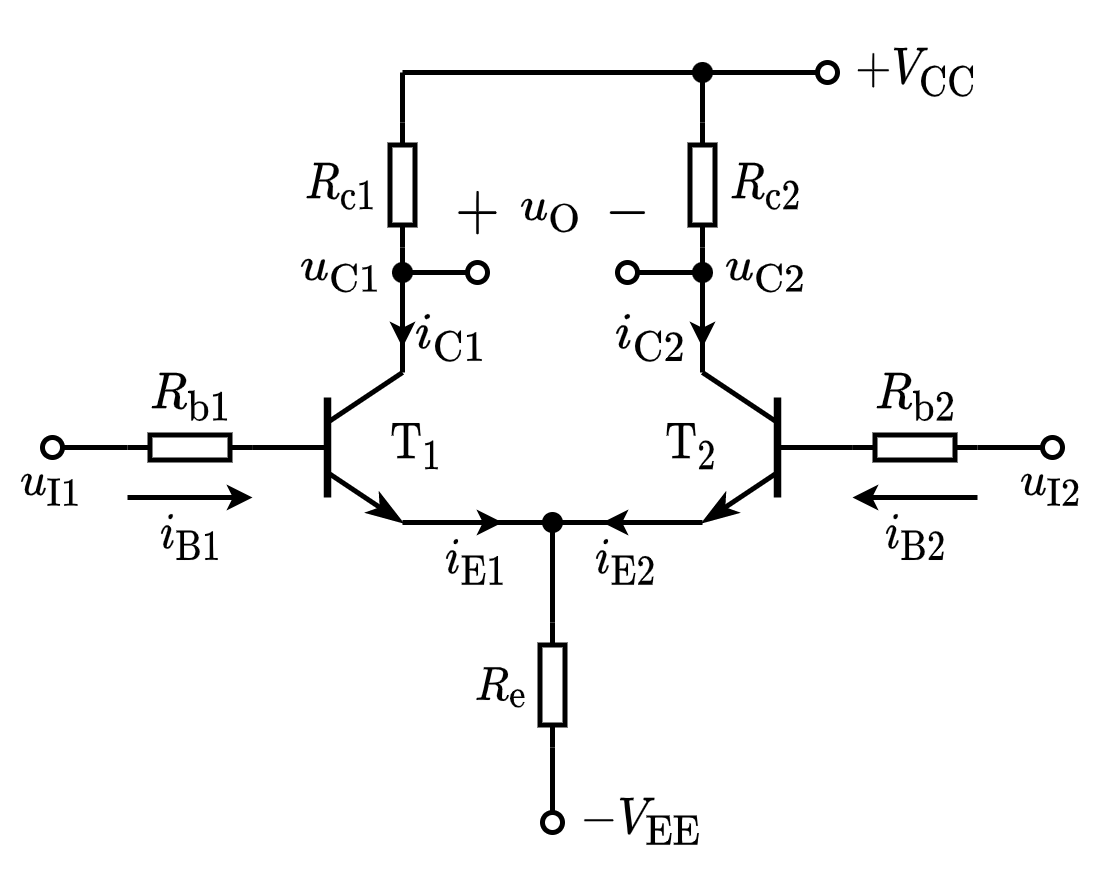

The diagram above was exported from draw.io. Its source (the exported page's mxGraphModel, read from the mxfile embedded in the PNG):
<mxGraphModel dx="314" dy="228" grid="1" gridSize="5" guides="1" tooltips="1" connect="1" arrows="1" fold="1" page="1" pageScale="1" pageWidth="827" pageHeight="1169" math="1" shadow="0">
  <root>
    <mxCell id="0" />
    <mxCell id="1" parent="0" />
    <mxCell id="RqCXVm0bc8xEohMp1M6Q-3" value="$$R_\mathrm{b1}$$" style="text;html=1;resizable=1;autosize=1;align=center;verticalAlign=middle;points=[];fillColor=none;strokeColor=none;rounded=0;fontSize=8;movable=1;rotatable=1;deletable=1;editable=1;connectable=0;allowArrows=0;" vertex="1" parent="1">
      <mxGeometry x="185" y="120" width="25" height="20" as="geometry" />
    </mxCell>
    <mxCell id="RqCXVm0bc8xEohMp1M6Q-4" value="" style="endArrow=none;html=1;rounded=0;fontSize=10;startSize=4;endSize=4;entryX=1;entryY=0.5;entryDx=0;entryDy=0;entryPerimeter=0;startArrow=oval;startFill=0;" edge="1" parent="1" target="RqCXVm0bc8xEohMp1M6Q-5">
      <mxGeometry width="50" height="50" relative="1" as="geometry">
        <mxPoint x="170" y="140" as="sourcePoint" />
        <mxPoint x="434.5" y="60.5" as="targetPoint" />
      </mxGeometry>
    </mxCell>
    <mxCell id="RqCXVm0bc8xEohMp1M6Q-5" value="" style="pointerEvents=1;verticalLabelPosition=bottom;shadow=0;dashed=0;align=center;html=1;verticalAlign=top;shape=mxgraph.electrical.resistors.resistor_1;fontSize=10;direction=west;allowArrows=0;" vertex="1" parent="1">
      <mxGeometry x="185" y="137.5" width="25" height="5" as="geometry" />
    </mxCell>
    <mxCell id="RqCXVm0bc8xEohMp1M6Q-6" value="" style="endArrow=none;html=1;rounded=0;fontSize=10;startSize=4;endSize=4;exitX=0;exitY=0.5;exitDx=0;exitDy=0;exitPerimeter=0;" edge="1" parent="1" source="RqCXVm0bc8xEohMp1M6Q-5">
      <mxGeometry width="50" height="50" relative="1" as="geometry">
        <mxPoint x="327" y="45.5" as="sourcePoint" />
        <mxPoint x="220" y="140" as="targetPoint" />
      </mxGeometry>
    </mxCell>
    <mxCell id="RqCXVm0bc8xEohMp1M6Q-11" value="$$R_\mathrm{e}$$" style="text;html=1;resizable=1;autosize=1;align=center;verticalAlign=middle;points=[];fillColor=none;strokeColor=none;rounded=0;fontSize=8;movable=1;rotatable=1;deletable=1;editable=1;connectable=0;allowArrows=0;" vertex="1" parent="1">
      <mxGeometry x="250" y="180" width="20" height="15" as="geometry" />
    </mxCell>
    <mxCell id="RqCXVm0bc8xEohMp1M6Q-12" value="" style="endArrow=none;html=1;rounded=0;fontSize=10;startSize=4;endSize=4;entryX=1;entryY=0.5;entryDx=0;entryDy=0;entryPerimeter=0;" edge="1" parent="1" target="RqCXVm0bc8xEohMp1M6Q-13">
      <mxGeometry width="50" height="50" relative="1" as="geometry">
        <mxPoint x="270" y="155" as="sourcePoint" />
        <mxPoint x="467" y="125.5" as="targetPoint" />
      </mxGeometry>
    </mxCell>
    <mxCell id="RqCXVm0bc8xEohMp1M6Q-13" value="" style="pointerEvents=1;verticalLabelPosition=bottom;shadow=0;dashed=0;align=center;html=1;verticalAlign=top;shape=mxgraph.electrical.resistors.resistor_1;fontSize=10;direction=north;allowArrows=0;" vertex="1" parent="1">
      <mxGeometry x="267.5" y="175" width="5" height="25" as="geometry" />
    </mxCell>
    <mxCell id="RqCXVm0bc8xEohMp1M6Q-14" value="" style="endArrow=oval;html=1;rounded=0;fontSize=10;startSize=4;endSize=4;exitX=0;exitY=0.5;exitDx=0;exitDy=0;exitPerimeter=0;endFill=0;" edge="1" parent="1" source="RqCXVm0bc8xEohMp1M6Q-13">
      <mxGeometry width="50" height="50" relative="1" as="geometry">
        <mxPoint x="359.5" y="110.5" as="sourcePoint" />
        <mxPoint x="270" y="215" as="targetPoint" />
      </mxGeometry>
    </mxCell>
    <mxCell id="RqCXVm0bc8xEohMp1M6Q-17" value="" style="group" vertex="1" connectable="0" parent="1">
      <mxGeometry x="210" y="125" width="30" height="30" as="geometry" />
    </mxCell>
    <mxCell id="RqCXVm0bc8xEohMp1M6Q-18" value="" style="endArrow=none;html=1;rounded=0;" edge="1" parent="RqCXVm0bc8xEohMp1M6Q-17">
      <mxGeometry width="50" height="50" relative="1" as="geometry">
        <mxPoint y="15" as="sourcePoint" />
        <mxPoint x="15" y="15" as="targetPoint" />
      </mxGeometry>
    </mxCell>
    <mxCell id="RqCXVm0bc8xEohMp1M6Q-19" value="" style="endArrow=none;html=1;rounded=0;strokeWidth=1.5;" edge="1" parent="RqCXVm0bc8xEohMp1M6Q-17">
      <mxGeometry width="50" height="50" relative="1" as="geometry">
        <mxPoint x="15" y="25" as="sourcePoint" />
        <mxPoint x="15" y="5" as="targetPoint" />
      </mxGeometry>
    </mxCell>
    <mxCell id="RqCXVm0bc8xEohMp1M6Q-20" value="" style="endArrow=none;html=1;rounded=0;" edge="1" parent="RqCXVm0bc8xEohMp1M6Q-17">
      <mxGeometry width="50" height="50" relative="1" as="geometry">
        <mxPoint x="15" y="10" as="sourcePoint" />
        <mxPoint x="30" as="targetPoint" />
      </mxGeometry>
    </mxCell>
    <mxCell id="RqCXVm0bc8xEohMp1M6Q-21" value="" style="endArrow=classicThin;html=1;rounded=0;endFill=1;endSize=4;startSize=4;" edge="1" parent="RqCXVm0bc8xEohMp1M6Q-17">
      <mxGeometry width="50" height="50" relative="1" as="geometry">
        <mxPoint x="15" y="20" as="sourcePoint" />
        <mxPoint x="30" y="30" as="targetPoint" />
      </mxGeometry>
    </mxCell>
    <mxCell id="RqCXVm0bc8xEohMp1M6Q-22" value="" style="endArrow=none;html=1;rounded=0;" edge="1" parent="1">
      <mxGeometry width="50" height="50" relative="1" as="geometry">
        <mxPoint x="240" y="155" as="sourcePoint" />
        <mxPoint x="300" y="155" as="targetPoint" />
      </mxGeometry>
    </mxCell>
    <mxCell id="RqCXVm0bc8xEohMp1M6Q-24" value="" style="pointerEvents=1;verticalLabelPosition=bottom;shadow=0;dashed=0;align=center;html=1;verticalAlign=top;shape=mxgraph.electrical.resistors.resistor_1;fontSize=10;direction=north;allowArrows=0;" vertex="1" parent="1">
      <mxGeometry x="237.5" y="75" width="5" height="25" as="geometry" />
    </mxCell>
    <mxCell id="RqCXVm0bc8xEohMp1M6Q-25" value="" style="endArrow=none;html=1;rounded=0;entryX=0;entryY=0.5;entryDx=0;entryDy=0;entryPerimeter=0;" edge="1" parent="1" target="RqCXVm0bc8xEohMp1M6Q-24">
      <mxGeometry width="50" height="50" relative="1" as="geometry">
        <mxPoint x="240" y="125" as="sourcePoint" />
        <mxPoint x="290" y="75" as="targetPoint" />
      </mxGeometry>
    </mxCell>
    <mxCell id="RqCXVm0bc8xEohMp1M6Q-26" value="" style="endArrow=none;html=1;rounded=0;exitX=1;exitY=0.5;exitDx=0;exitDy=0;exitPerimeter=0;" edge="1" parent="1" source="RqCXVm0bc8xEohMp1M6Q-24">
      <mxGeometry width="50" height="50" relative="1" as="geometry">
        <mxPoint x="200" y="70" as="sourcePoint" />
        <mxPoint x="240" y="65" as="targetPoint" />
      </mxGeometry>
    </mxCell>
    <mxCell id="RqCXVm0bc8xEohMp1M6Q-27" value="" style="endArrow=oval;html=1;rounded=0;endFill=0;endSize=4;startSize=4;" edge="1" parent="1">
      <mxGeometry width="50" height="50" relative="1" as="geometry">
        <mxPoint x="240" y="105" as="sourcePoint" />
        <mxPoint x="255" y="105" as="targetPoint" />
      </mxGeometry>
    </mxCell>
    <mxCell id="RqCXVm0bc8xEohMp1M6Q-28" value="" style="endArrow=classic;html=1;rounded=0;startSize=2;endSize=2;" edge="1" parent="1">
      <mxGeometry width="50" height="50" relative="1" as="geometry">
        <mxPoint x="240" y="105" as="sourcePoint" />
        <mxPoint x="240" y="120" as="targetPoint" />
      </mxGeometry>
    </mxCell>
    <mxCell id="RqCXVm0bc8xEohMp1M6Q-29" value="" style="group;flipV=0;flipH=1;" vertex="1" connectable="0" parent="1">
      <mxGeometry x="300" y="125" width="30" height="30" as="geometry" />
    </mxCell>
    <mxCell id="RqCXVm0bc8xEohMp1M6Q-30" value="" style="endArrow=none;html=1;rounded=0;startSize=4;endSize=4;" edge="1" parent="RqCXVm0bc8xEohMp1M6Q-29">
      <mxGeometry width="50" height="50" relative="1" as="geometry">
        <mxPoint x="30" y="15" as="sourcePoint" />
        <mxPoint x="15" y="15" as="targetPoint" />
      </mxGeometry>
    </mxCell>
    <mxCell id="RqCXVm0bc8xEohMp1M6Q-31" value="" style="endArrow=none;html=1;rounded=0;strokeWidth=1.5;startSize=4;endSize=4;" edge="1" parent="RqCXVm0bc8xEohMp1M6Q-29">
      <mxGeometry width="50" height="50" relative="1" as="geometry">
        <mxPoint x="15" y="25" as="sourcePoint" />
        <mxPoint x="15" y="5" as="targetPoint" />
      </mxGeometry>
    </mxCell>
    <mxCell id="RqCXVm0bc8xEohMp1M6Q-32" value="" style="endArrow=none;html=1;rounded=0;startSize=4;endSize=4;" edge="1" parent="RqCXVm0bc8xEohMp1M6Q-29">
      <mxGeometry width="50" height="50" relative="1" as="geometry">
        <mxPoint x="15" y="10" as="sourcePoint" />
        <mxPoint as="targetPoint" />
      </mxGeometry>
    </mxCell>
    <mxCell id="RqCXVm0bc8xEohMp1M6Q-33" value="" style="endArrow=classicThin;html=1;rounded=0;endFill=1;endSize=4;startSize=4;" edge="1" parent="RqCXVm0bc8xEohMp1M6Q-29">
      <mxGeometry width="50" height="50" relative="1" as="geometry">
        <mxPoint x="15" y="20" as="sourcePoint" />
        <mxPoint y="30" as="targetPoint" />
      </mxGeometry>
    </mxCell>
    <mxCell id="RqCXVm0bc8xEohMp1M6Q-35" value="" style="pointerEvents=1;verticalLabelPosition=bottom;shadow=0;dashed=0;align=center;html=1;verticalAlign=top;shape=mxgraph.electrical.resistors.resistor_1;fontSize=10;direction=north;allowArrows=0;" vertex="1" parent="1">
      <mxGeometry x="297.5" y="75" width="5" height="25" as="geometry" />
    </mxCell>
    <mxCell id="RqCXVm0bc8xEohMp1M6Q-36" value="" style="endArrow=none;html=1;rounded=0;entryX=0;entryY=0.5;entryDx=0;entryDy=0;entryPerimeter=0;" edge="1" parent="1" target="RqCXVm0bc8xEohMp1M6Q-35">
      <mxGeometry width="50" height="50" relative="1" as="geometry">
        <mxPoint x="300" y="125" as="sourcePoint" />
        <mxPoint x="350" y="75" as="targetPoint" />
      </mxGeometry>
    </mxCell>
    <mxCell id="RqCXVm0bc8xEohMp1M6Q-37" value="" style="endArrow=none;html=1;rounded=0;exitX=1;exitY=0.5;exitDx=0;exitDy=0;exitPerimeter=0;" edge="1" parent="1" source="RqCXVm0bc8xEohMp1M6Q-35">
      <mxGeometry width="50" height="50" relative="1" as="geometry">
        <mxPoint x="260" y="70" as="sourcePoint" />
        <mxPoint x="300" y="65" as="targetPoint" />
      </mxGeometry>
    </mxCell>
    <mxCell id="RqCXVm0bc8xEohMp1M6Q-38" value="" style="endArrow=oval;html=1;rounded=0;endFill=0;endSize=4;startSize=4;" edge="1" parent="1">
      <mxGeometry width="50" height="50" relative="1" as="geometry">
        <mxPoint x="300" y="105" as="sourcePoint" />
        <mxPoint x="285" y="105" as="targetPoint" />
      </mxGeometry>
    </mxCell>
    <mxCell id="RqCXVm0bc8xEohMp1M6Q-39" value="" style="endArrow=classic;html=1;rounded=0;startSize=2;endSize=2;" edge="1" parent="1">
      <mxGeometry width="50" height="50" relative="1" as="geometry">
        <mxPoint x="300" y="105" as="sourcePoint" />
        <mxPoint x="300" y="120" as="targetPoint" />
      </mxGeometry>
    </mxCell>
    <mxCell id="RqCXVm0bc8xEohMp1M6Q-41" value="" style="endArrow=none;html=1;rounded=0;fontSize=10;startSize=4;endSize=4;entryX=0;entryY=0.5;entryDx=0;entryDy=0;entryPerimeter=0;startArrow=oval;startFill=0;" edge="1" parent="1" target="RqCXVm0bc8xEohMp1M6Q-42">
      <mxGeometry width="50" height="50" relative="1" as="geometry">
        <mxPoint x="370" y="140" as="sourcePoint" />
        <mxPoint x="577.5" y="60.5" as="targetPoint" />
      </mxGeometry>
    </mxCell>
    <mxCell id="RqCXVm0bc8xEohMp1M6Q-42" value="" style="pointerEvents=1;verticalLabelPosition=bottom;shadow=0;dashed=0;align=center;html=1;verticalAlign=top;shape=mxgraph.electrical.resistors.resistor_1;fontSize=10;direction=west;allowArrows=0;" vertex="1" parent="1">
      <mxGeometry x="330" y="137.5" width="25" height="5" as="geometry" />
    </mxCell>
    <mxCell id="RqCXVm0bc8xEohMp1M6Q-43" value="" style="endArrow=none;html=1;rounded=0;startSize=4;endSize=4;entryX=1;entryY=0.5;entryDx=0;entryDy=0;entryPerimeter=0;" edge="1" parent="1" target="RqCXVm0bc8xEohMp1M6Q-42">
      <mxGeometry width="50" height="50" relative="1" as="geometry">
        <mxPoint x="325" y="140" as="sourcePoint" />
        <mxPoint x="380" y="170" as="targetPoint" />
      </mxGeometry>
    </mxCell>
    <mxCell id="RqCXVm0bc8xEohMp1M6Q-44" value="" style="shape=waypoint;sketch=0;fillStyle=solid;size=6;pointerEvents=1;points=[];fillColor=none;resizable=1;rotatable=1;perimeter=centerPerimeter;snapToPoint=1;strokeWidth=0.1;movable=1;deletable=1;editable=1;connectable=1;" vertex="1" parent="1">
      <mxGeometry x="265" y="150" width="10" height="10" as="geometry" />
    </mxCell>
    <mxCell id="RqCXVm0bc8xEohMp1M6Q-45" value="" style="endArrow=classic;html=1;rounded=0;startSize=2;endSize=2;" edge="1" parent="1">
      <mxGeometry width="50" height="50" relative="1" as="geometry">
        <mxPoint x="255" y="155" as="sourcePoint" />
        <mxPoint x="260" y="155" as="targetPoint" />
      </mxGeometry>
    </mxCell>
    <mxCell id="RqCXVm0bc8xEohMp1M6Q-46" value="" style="endArrow=classic;html=1;rounded=0;startSize=2;endSize=2;" edge="1" parent="1">
      <mxGeometry width="50" height="50" relative="1" as="geometry">
        <mxPoint x="285" y="155" as="sourcePoint" />
        <mxPoint x="280" y="155" as="targetPoint" />
      </mxGeometry>
    </mxCell>
    <mxCell id="RqCXVm0bc8xEohMp1M6Q-47" value="$$i_{\mathrm{E2}}$$" style="text;html=1;align=center;verticalAlign=middle;resizable=1;points=[];autosize=1;strokeColor=none;fillColor=none;fontSize=8;movable=1;rotatable=1;deletable=1;editable=1;connectable=1;" vertex="1" parent="1">
      <mxGeometry x="275" y="155" width="20" height="15" as="geometry" />
    </mxCell>
    <mxCell id="RqCXVm0bc8xEohMp1M6Q-48" value="$$i_{\mathrm{E1}}$$" style="text;html=1;align=center;verticalAlign=middle;resizable=1;points=[];autosize=1;strokeColor=none;fillColor=none;fontSize=8;movable=1;rotatable=1;deletable=1;editable=1;connectable=1;" vertex="1" parent="1">
      <mxGeometry x="245" y="155" width="20" height="15" as="geometry" />
    </mxCell>
    <mxCell id="RqCXVm0bc8xEohMp1M6Q-49" value="$$R_\mathrm{b2}$$" style="text;html=1;resizable=1;autosize=1;align=center;verticalAlign=middle;points=[];fillColor=none;strokeColor=none;rounded=0;fontSize=8;movable=1;rotatable=1;deletable=1;editable=1;connectable=0;allowArrows=0;" vertex="1" parent="1">
      <mxGeometry x="330" y="120" width="25" height="20" as="geometry" />
    </mxCell>
    <mxCell id="RqCXVm0bc8xEohMp1M6Q-50" value="$$R_\mathrm{c2}$$" style="text;html=1;resizable=1;autosize=1;align=center;verticalAlign=middle;points=[];fillColor=none;strokeColor=none;rounded=0;fontSize=8;movable=1;rotatable=1;deletable=1;editable=1;connectable=0;allowArrows=0;" vertex="1" parent="1">
      <mxGeometry x="300" y="80" width="25" height="15" as="geometry" />
    </mxCell>
    <mxCell id="RqCXVm0bc8xEohMp1M6Q-51" value="$$R_\mathrm{c1}$$" style="text;html=1;resizable=1;autosize=1;align=center;verticalAlign=middle;points=[];fillColor=none;strokeColor=none;rounded=0;fontSize=8;movable=1;rotatable=1;deletable=1;editable=1;connectable=0;allowArrows=0;" vertex="1" parent="1">
      <mxGeometry x="215" y="80" width="25" height="15" as="geometry" />
    </mxCell>
    <mxCell id="RqCXVm0bc8xEohMp1M6Q-52" value="" style="endArrow=oval;html=1;rounded=0;fontSize=8;startSize=4;endSize=4;endFill=0;" edge="1" parent="1">
      <mxGeometry width="50" height="50" relative="1" as="geometry">
        <mxPoint x="240" y="65" as="sourcePoint" />
        <mxPoint x="325" y="65" as="targetPoint" />
      </mxGeometry>
    </mxCell>
    <mxCell id="RqCXVm0bc8xEohMp1M6Q-53" value="" style="shape=waypoint;sketch=0;fillStyle=solid;size=6;pointerEvents=1;points=[];fillColor=none;resizable=1;rotatable=1;perimeter=centerPerimeter;snapToPoint=1;strokeWidth=0.1;movable=1;deletable=1;editable=1;connectable=1;" vertex="1" parent="1">
      <mxGeometry x="295" y="60" width="10" height="10" as="geometry" />
    </mxCell>
    <mxCell id="RqCXVm0bc8xEohMp1M6Q-54" value="$$+V_{\mathrm{CC}}$$" style="text;html=1;align=center;verticalAlign=middle;resizable=1;points=[];autosize=1;strokeColor=none;fillColor=none;fontSize=8;movable=1;rotatable=1;deletable=1;editable=1;connectable=1;" vertex="1" parent="1">
      <mxGeometry x="325" y="55" width="35" height="20" as="geometry" />
    </mxCell>
    <mxCell id="RqCXVm0bc8xEohMp1M6Q-55" value="" style="shape=waypoint;sketch=0;fillStyle=solid;size=6;pointerEvents=1;points=[];fillColor=none;resizable=1;rotatable=1;perimeter=centerPerimeter;snapToPoint=1;strokeWidth=0.1;movable=1;deletable=1;editable=1;connectable=1;" vertex="1" parent="1">
      <mxGeometry x="235" y="100" width="10" height="10" as="geometry" />
    </mxCell>
    <mxCell id="RqCXVm0bc8xEohMp1M6Q-56" value="" style="shape=waypoint;sketch=0;fillStyle=solid;size=6;pointerEvents=1;points=[];fillColor=none;resizable=1;rotatable=1;perimeter=centerPerimeter;snapToPoint=1;strokeWidth=0.1;movable=1;deletable=1;editable=1;connectable=1;" vertex="1" parent="1">
      <mxGeometry x="295" y="100" width="10" height="10" as="geometry" />
    </mxCell>
    <mxCell id="RqCXVm0bc8xEohMp1M6Q-57" value="$$u_{\mathrm{C1}}$$" style="text;html=1;align=center;verticalAlign=middle;resizable=1;points=[];autosize=1;strokeColor=none;fillColor=none;fontSize=8;movable=1;rotatable=1;deletable=1;editable=1;connectable=1;" vertex="1" parent="1">
      <mxGeometry x="215" y="100" width="25" height="10" as="geometry" />
    </mxCell>
    <mxCell id="RqCXVm0bc8xEohMp1M6Q-58" value="$$u_{\mathrm{C2}}$$" style="text;html=1;align=center;verticalAlign=middle;resizable=1;points=[];autosize=1;strokeColor=none;fillColor=none;fontSize=8;movable=1;rotatable=1;deletable=1;editable=1;connectable=1;" vertex="1" parent="1">
      <mxGeometry x="300" y="100" width="25" height="10" as="geometry" />
    </mxCell>
    <mxCell id="RqCXVm0bc8xEohMp1M6Q-59" value="$$u_{\mathrm{O}}$$" style="text;html=1;align=center;verticalAlign=middle;resizable=1;points=[];autosize=1;strokeColor=none;fillColor=none;fontSize=8;movable=1;rotatable=1;deletable=1;editable=1;connectable=0;" vertex="1" parent="1">
      <mxGeometry x="260" y="85" width="20" height="15" as="geometry" />
    </mxCell>
    <mxCell id="RqCXVm0bc8xEohMp1M6Q-60" value="$$+$$" style="text;html=1;align=center;verticalAlign=middle;resizable=1;points=[];autosize=1;strokeColor=none;fillColor=none;fontSize=10;movable=1;rotatable=1;deletable=1;editable=1;connectable=0;" vertex="1" parent="1">
      <mxGeometry x="245" y="85" width="20" height="15" as="geometry" />
    </mxCell>
    <mxCell id="RqCXVm0bc8xEohMp1M6Q-61" value="$$-$$" style="text;html=1;align=center;verticalAlign=middle;resizable=1;points=[];autosize=1;strokeColor=none;fillColor=none;fontSize=10;movable=1;rotatable=1;deletable=1;editable=1;connectable=0;" vertex="1" parent="1">
      <mxGeometry x="275" y="85" width="20" height="15" as="geometry" />
    </mxCell>
    <mxCell id="RqCXVm0bc8xEohMp1M6Q-62" value="$$i_{\mathrm{C1}}$$" style="text;html=1;align=center;verticalAlign=middle;resizable=1;points=[];autosize=1;strokeColor=none;fillColor=none;fontSize=8;movable=1;rotatable=1;deletable=1;editable=1;connectable=1;" vertex="1" parent="1">
      <mxGeometry x="240" y="110" width="20" height="15" as="geometry" />
    </mxCell>
    <mxCell id="RqCXVm0bc8xEohMp1M6Q-63" value="$$i_{\mathrm{C2}}$$" style="text;html=1;align=center;verticalAlign=middle;resizable=1;points=[];autosize=1;strokeColor=none;fillColor=none;fontSize=8;movable=1;rotatable=1;deletable=1;editable=1;connectable=1;" vertex="1" parent="1">
      <mxGeometry x="280" y="110" width="20" height="15" as="geometry" />
    </mxCell>
    <mxCell id="RqCXVm0bc8xEohMp1M6Q-64" value="$$\mathrm{T}_{1}$$" style="text;html=1;align=center;verticalAlign=middle;resizable=1;points=[];autosize=1;strokeColor=none;fillColor=none;fontSize=8;movable=1;rotatable=1;deletable=1;editable=1;connectable=1;" vertex="1" parent="1">
      <mxGeometry x="235" y="135" width="15" height="10" as="geometry" />
    </mxCell>
    <mxCell id="RqCXVm0bc8xEohMp1M6Q-65" value="$$\mathrm{T}_{2}$$" style="text;html=1;align=center;verticalAlign=middle;resizable=1;points=[];autosize=1;strokeColor=none;fillColor=none;fontSize=8;movable=1;rotatable=1;deletable=1;editable=1;connectable=1;" vertex="1" parent="1">
      <mxGeometry x="290" y="135" width="15" height="10" as="geometry" />
    </mxCell>
    <mxCell id="RqCXVm0bc8xEohMp1M6Q-66" value="$$-V_{\mathrm{EE}}$$" style="text;html=1;align=center;verticalAlign=middle;resizable=1;points=[];autosize=1;strokeColor=none;fillColor=none;fontSize=8;movable=1;rotatable=1;deletable=1;editable=1;connectable=1;" vertex="1" parent="1">
      <mxGeometry x="270" y="210" width="35" height="10" as="geometry" />
    </mxCell>
    <mxCell id="RqCXVm0bc8xEohMp1M6Q-67" value="$$u_{\mathrm{I1}}$$" style="text;html=1;align=center;verticalAlign=middle;resizable=1;points=[];autosize=1;strokeColor=none;fillColor=none;fontSize=8;movable=1;rotatable=1;deletable=1;editable=1;connectable=1;" vertex="1" parent="1">
      <mxGeometry x="160" y="140" width="20" height="15" as="geometry" />
    </mxCell>
    <mxCell id="RqCXVm0bc8xEohMp1M6Q-68" value="$$u_{\mathrm{I2}}$$" style="text;html=1;align=center;verticalAlign=middle;resizable=1;points=[];autosize=1;strokeColor=none;fillColor=none;fontSize=8;movable=1;rotatable=1;deletable=1;editable=1;connectable=1;" vertex="1" parent="1">
      <mxGeometry x="360" y="140" width="20" height="15" as="geometry" />
    </mxCell>
    <mxCell id="RqCXVm0bc8xEohMp1M6Q-70" value="" style="endArrow=classic;html=1;rounded=0;fontSize=8;startSize=2;endSize=2;" edge="1" parent="1">
      <mxGeometry width="50" height="50" relative="1" as="geometry">
        <mxPoint x="185" y="150" as="sourcePoint" />
        <mxPoint x="210" y="150" as="targetPoint" />
      </mxGeometry>
    </mxCell>
    <mxCell id="RqCXVm0bc8xEohMp1M6Q-71" value="$$i_{\mathrm{B1}}$$" style="text;html=1;align=center;verticalAlign=middle;resizable=1;points=[];autosize=1;strokeColor=none;fillColor=none;fontSize=8;movable=1;rotatable=1;deletable=1;editable=1;connectable=1;" vertex="1" parent="1">
      <mxGeometry x="190" y="150" width="15" height="15" as="geometry" />
    </mxCell>
    <mxCell id="RqCXVm0bc8xEohMp1M6Q-72" value="" style="endArrow=classic;html=1;rounded=0;fontSize=8;startSize=2;endSize=2;" edge="1" parent="1">
      <mxGeometry width="50" height="50" relative="1" as="geometry">
        <mxPoint x="355" y="150" as="sourcePoint" />
        <mxPoint x="330" y="150" as="targetPoint" />
      </mxGeometry>
    </mxCell>
    <mxCell id="RqCXVm0bc8xEohMp1M6Q-73" value="$$i_{\mathrm{B2}}$$" style="text;html=1;align=center;verticalAlign=middle;resizable=1;points=[];autosize=1;strokeColor=none;fillColor=none;fontSize=8;movable=1;rotatable=1;deletable=1;editable=1;connectable=1;" vertex="1" parent="1">
      <mxGeometry x="335" y="150" width="15" height="15" as="geometry" />
    </mxCell>
  </root>
</mxGraphModel>